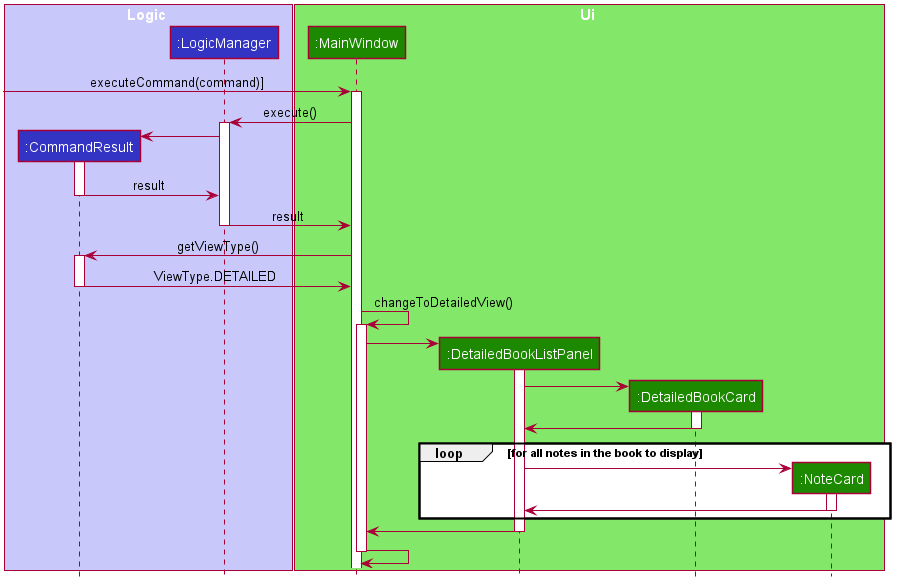

The diagram above was rendered by PlantUML. Its source (embedded in the PNG):
@startuml









skinparam BackgroundColor #FFFFFFF

skinparam Shadowing false

skinparam Class {
    FontColor #FFFFFF
    BorderThickness 1
    BorderColor #FFFFFF
    StereotypeFontColor #FFFFFF
    FontName Arial
}

skinparam Actor {
    BorderColor #000000
    Color #000000
    FontName Arial
}

skinparam Sequence {
    MessageAlign center
    BoxFontSize 15
    BoxPadding 0
    BoxFontColor #FFFFFF
    FontName Arial
}

skinparam Participant {
    FontColor #FFFFFFF
    Padding 20
}

skinparam MinClassWidth 50
skinparam ParticipantPadding 10
skinparam Shadowing false
skinparam DefaultTextAlignment center
skinparam packageStyle Rectangle

hide footbox
hide members
hide circle

box Logic #C8C8FA
participant ":CommandResult" as CommandResult #3333C4
participant ":LogicManager" as LogicManager #3333C4
end box

box Ui #83E769
participant ":MainWindow" as MainWindow #1D8900
participant ":DetailedBookListPanel" as DetailedBookListPanel #1D8900
participant ":DetailedBookCard" as DetailedBookCard #1D8900
participant ":NoteCard" as NoteCard #1D8900
end box

[-> MainWindow : executeCommand(command)]
activate MainWindow

MainWindow -> LogicManager : execute()
activate LogicManager

create CommandResult
LogicManager -> CommandResult
activate CommandResult

CommandResult -> LogicManager : result
deactivate CommandResult

LogicManager -> MainWindow : result
deactivate LogicManager

MainWindow -> CommandResult : getViewType()
activate CommandResult

CommandResult -> MainWindow : ViewType.DETAILED
deactivate CommandResult

MainWindow -> MainWindow : changeToDetailedView()
activate MainWindow

create DetailedBookListPanel
MainWindow -> DetailedBookListPanel
activate DetailedBookListPanel

create DetailedBookCard
DetailedBookListPanel -> DetailedBookCard
activate DetailedBookCard
DetailedBookCard -> DetailedBookListPanel
deactivate DetailedBookCard

loop for all notes in the book to display
    create NoteCard
    DetailedBookListPanel -> NoteCard
    activate NoteCard
    NoteCard -> DetailedBookListPanel
    deactivate NoteCard
end

DetailedBookListPanel -> MainWindow
deactivate DetailedBookListPanel

MainWindow -> MainWindow
deactivate MainWindow
@enduml